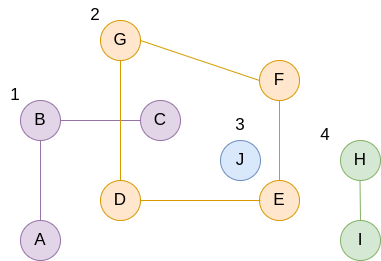

The diagram above was exported from draw.io. Its source (the exported page's mxGraphModel, read from the mxfile embedded in the PNG):
<mxGraphModel dx="1422" dy="736" grid="1" gridSize="10" guides="1" tooltips="1" connect="1" arrows="1" fold="1" page="1" pageScale="1" pageWidth="827" pageHeight="1169" math="0" shadow="0">
  <root>
    <mxCell id="0" />
    <mxCell id="1" parent="0" />
    <mxCell id="RK2FJPc5hKmepZsbUFuB-1" value="" style="ellipse;whiteSpace=wrap;html=1;aspect=fixed;fillColor=#e1d5e7;strokeColor=#9673a6;" vertex="1" parent="1">
      <mxGeometry x="160" y="120" width="40" height="40" as="geometry" />
    </mxCell>
    <mxCell id="RK2FJPc5hKmepZsbUFuB-2" value="" style="ellipse;whiteSpace=wrap;html=1;aspect=fixed;fillColor=#e1d5e7;strokeColor=#9673a6;" vertex="1" parent="1">
      <mxGeometry x="280" y="120" width="40" height="40" as="geometry" />
    </mxCell>
    <mxCell id="RK2FJPc5hKmepZsbUFuB-3" value="" style="ellipse;whiteSpace=wrap;html=1;aspect=fixed;fillColor=#e1d5e7;strokeColor=#9673a6;" vertex="1" parent="1">
      <mxGeometry x="160" y="240" width="40" height="40" as="geometry" />
    </mxCell>
    <mxCell id="RK2FJPc5hKmepZsbUFuB-4" value="" style="ellipse;whiteSpace=wrap;html=1;aspect=fixed;fillColor=#ffe6cc;strokeColor=#d79b00;" vertex="1" parent="1">
      <mxGeometry x="240" y="40" width="40" height="40" as="geometry" />
    </mxCell>
    <mxCell id="RK2FJPc5hKmepZsbUFuB-5" value="" style="ellipse;whiteSpace=wrap;html=1;aspect=fixed;fillColor=#ffe6cc;strokeColor=#d79b00;" vertex="1" parent="1">
      <mxGeometry x="240" y="200" width="40" height="40" as="geometry" />
    </mxCell>
    <mxCell id="RK2FJPc5hKmepZsbUFuB-6" value="" style="ellipse;whiteSpace=wrap;html=1;aspect=fixed;fillColor=#ffe6cc;strokeColor=#d79b00;" vertex="1" parent="1">
      <mxGeometry x="399" y="200" width="40" height="40" as="geometry" />
    </mxCell>
    <mxCell id="RK2FJPc5hKmepZsbUFuB-7" value="" style="ellipse;whiteSpace=wrap;html=1;aspect=fixed;fillColor=#ffe6cc;strokeColor=#d79b00;" vertex="1" parent="1">
      <mxGeometry x="399" y="80" width="40" height="40" as="geometry" />
    </mxCell>
    <mxCell id="RK2FJPc5hKmepZsbUFuB-8" value="" style="ellipse;whiteSpace=wrap;html=1;aspect=fixed;fillColor=#d5e8d4;strokeColor=#82b366;" vertex="1" parent="1">
      <mxGeometry x="480" y="160" width="40" height="40" as="geometry" />
    </mxCell>
    <mxCell id="RK2FJPc5hKmepZsbUFuB-9" value="" style="ellipse;whiteSpace=wrap;html=1;aspect=fixed;fillColor=#d5e8d4;strokeColor=#82b366;" vertex="1" parent="1">
      <mxGeometry x="480" y="240" width="40" height="40" as="geometry" />
    </mxCell>
    <mxCell id="RK2FJPc5hKmepZsbUFuB-10" value="" style="ellipse;whiteSpace=wrap;html=1;aspect=fixed;fillColor=#dae8fc;strokeColor=#6c8ebf;" vertex="1" parent="1">
      <mxGeometry x="360" y="160" width="40" height="40" as="geometry" />
    </mxCell>
    <mxCell id="RK2FJPc5hKmepZsbUFuB-11" value="" style="endArrow=none;html=1;rounded=0;entryX=0.5;entryY=1;entryDx=0;entryDy=0;fillColor=#e1d5e7;strokeColor=#9673a6;" edge="1" parent="1" target="RK2FJPc5hKmepZsbUFuB-1">
      <mxGeometry width="50" height="50" relative="1" as="geometry">
        <mxPoint x="180" y="240" as="sourcePoint" />
        <mxPoint x="230" y="190" as="targetPoint" />
      </mxGeometry>
    </mxCell>
    <mxCell id="RK2FJPc5hKmepZsbUFuB-13" value="" style="endArrow=none;html=1;rounded=0;entryX=0;entryY=0.5;entryDx=0;entryDy=0;exitX=1;exitY=0.5;exitDx=0;exitDy=0;fillColor=#e1d5e7;strokeColor=#9673a6;" edge="1" parent="1" source="RK2FJPc5hKmepZsbUFuB-1" target="RK2FJPc5hKmepZsbUFuB-2">
      <mxGeometry width="50" height="50" relative="1" as="geometry">
        <mxPoint x="190" y="250" as="sourcePoint" />
        <mxPoint x="190" y="170" as="targetPoint" />
      </mxGeometry>
    </mxCell>
    <mxCell id="RK2FJPc5hKmepZsbUFuB-14" value="" style="endArrow=none;html=1;rounded=0;entryX=0.5;entryY=1;entryDx=0;entryDy=0;exitX=0.5;exitY=0;exitDx=0;exitDy=0;fillColor=#ffe6cc;strokeColor=#d79b00;" edge="1" parent="1" source="RK2FJPc5hKmepZsbUFuB-5" target="RK2FJPc5hKmepZsbUFuB-4">
      <mxGeometry width="50" height="50" relative="1" as="geometry">
        <mxPoint x="208.5" y="150" as="sourcePoint" />
        <mxPoint x="208.5" y="70" as="targetPoint" />
      </mxGeometry>
    </mxCell>
    <mxCell id="RK2FJPc5hKmepZsbUFuB-15" value="" style="endArrow=none;html=1;rounded=0;entryX=1;entryY=0.5;entryDx=0;entryDy=0;fillColor=#ffe6cc;strokeColor=#d79b00;" edge="1" parent="1" target="RK2FJPc5hKmepZsbUFuB-5">
      <mxGeometry width="50" height="50" relative="1" as="geometry">
        <mxPoint x="400" y="220" as="sourcePoint" />
        <mxPoint x="208.5" y="190" as="targetPoint" />
      </mxGeometry>
    </mxCell>
    <mxCell id="RK2FJPc5hKmepZsbUFuB-16" value="" style="endArrow=none;html=1;rounded=0;entryX=0.5;entryY=1;entryDx=0;entryDy=0;fillColor=#ffe6cc;strokeColor=#d79b00;exitX=0.5;exitY=0;exitDx=0;exitDy=0;" edge="1" parent="1" source="RK2FJPc5hKmepZsbUFuB-6" target="RK2FJPc5hKmepZsbUFuB-7">
      <mxGeometry width="50" height="50" relative="1" as="geometry">
        <mxPoint x="328.5" y="190" as="sourcePoint" />
        <mxPoint x="328.5" y="110" as="targetPoint" />
      </mxGeometry>
    </mxCell>
    <mxCell id="RK2FJPc5hKmepZsbUFuB-17" value="" style="endArrow=none;html=1;rounded=0;entryX=0;entryY=0.5;entryDx=0;entryDy=0;exitX=1;exitY=0.5;exitDx=0;exitDy=0;fillColor=#ffe6cc;strokeColor=#d79b00;" edge="1" parent="1" source="RK2FJPc5hKmepZsbUFuB-4" target="RK2FJPc5hKmepZsbUFuB-7">
      <mxGeometry width="50" height="50" relative="1" as="geometry">
        <mxPoint x="308" y="90" as="sourcePoint" />
        <mxPoint x="308" y="10" as="targetPoint" />
      </mxGeometry>
    </mxCell>
    <mxCell id="RK2FJPc5hKmepZsbUFuB-21" value="" style="endArrow=none;html=1;rounded=0;entryX=0.5;entryY=1;entryDx=0;entryDy=0;fillColor=#d5e8d4;strokeColor=#82b366;" edge="1" parent="1">
      <mxGeometry width="50" height="50" relative="1" as="geometry">
        <mxPoint x="500" y="240" as="sourcePoint" />
        <mxPoint x="499.5" y="200" as="targetPoint" />
      </mxGeometry>
    </mxCell>
    <mxCell id="RK2FJPc5hKmepZsbUFuB-27" value="&lt;font style=&quot;font-size: 17px&quot;&gt;1&lt;/font&gt;" style="text;html=1;strokeColor=none;fillColor=none;align=center;verticalAlign=middle;whiteSpace=wrap;rounded=0;" vertex="1" parent="1">
      <mxGeometry x="140" y="100" width="30" height="30" as="geometry" />
    </mxCell>
    <mxCell id="RK2FJPc5hKmepZsbUFuB-28" value="&lt;font style=&quot;font-size: 17px&quot;&gt;2&lt;/font&gt;" style="text;html=1;strokeColor=none;fillColor=none;align=center;verticalAlign=middle;whiteSpace=wrap;rounded=0;" vertex="1" parent="1">
      <mxGeometry x="220" y="20" width="30" height="30" as="geometry" />
    </mxCell>
    <mxCell id="RK2FJPc5hKmepZsbUFuB-29" value="&lt;font style=&quot;font-size: 17px&quot;&gt;3&lt;/font&gt;" style="text;html=1;strokeColor=none;fillColor=none;align=center;verticalAlign=middle;whiteSpace=wrap;rounded=0;" vertex="1" parent="1">
      <mxGeometry x="365" y="130" width="30" height="30" as="geometry" />
    </mxCell>
    <mxCell id="RK2FJPc5hKmepZsbUFuB-30" value="&lt;font style=&quot;font-size: 17px&quot;&gt;4&lt;/font&gt;" style="text;html=1;strokeColor=none;fillColor=none;align=center;verticalAlign=middle;whiteSpace=wrap;rounded=0;" vertex="1" parent="1">
      <mxGeometry x="450" y="140" width="30" height="30" as="geometry" />
    </mxCell>
    <mxCell id="RK2FJPc5hKmepZsbUFuB-31" value="&lt;font style=&quot;font-size: 17px&quot;&gt;A&lt;/font&gt;" style="text;html=1;strokeColor=none;fillColor=none;align=center;verticalAlign=middle;whiteSpace=wrap;rounded=0;" vertex="1" parent="1">
      <mxGeometry x="165" y="245" width="30" height="30" as="geometry" />
    </mxCell>
    <mxCell id="RK2FJPc5hKmepZsbUFuB-32" value="&lt;font style=&quot;font-size: 17px&quot;&gt;B&lt;/font&gt;" style="text;html=1;strokeColor=none;fillColor=none;align=center;verticalAlign=middle;whiteSpace=wrap;rounded=0;" vertex="1" parent="1">
      <mxGeometry x="165" y="125" width="30" height="30" as="geometry" />
    </mxCell>
    <mxCell id="RK2FJPc5hKmepZsbUFuB-33" value="&lt;font style=&quot;font-size: 17px&quot;&gt;C&lt;/font&gt;" style="text;html=1;strokeColor=none;fillColor=none;align=center;verticalAlign=middle;whiteSpace=wrap;rounded=0;" vertex="1" parent="1">
      <mxGeometry x="285" y="125" width="30" height="30" as="geometry" />
    </mxCell>
    <mxCell id="RK2FJPc5hKmepZsbUFuB-34" value="&lt;font style=&quot;font-size: 17px&quot;&gt;D&lt;/font&gt;" style="text;html=1;strokeColor=none;fillColor=none;align=center;verticalAlign=middle;whiteSpace=wrap;rounded=0;" vertex="1" parent="1">
      <mxGeometry x="245" y="205" width="30" height="30" as="geometry" />
    </mxCell>
    <mxCell id="RK2FJPc5hKmepZsbUFuB-35" value="&lt;font style=&quot;font-size: 17px&quot;&gt;E&lt;/font&gt;" style="text;html=1;strokeColor=none;fillColor=none;align=center;verticalAlign=middle;whiteSpace=wrap;rounded=0;" vertex="1" parent="1">
      <mxGeometry x="404" y="205" width="30" height="30" as="geometry" />
    </mxCell>
    <mxCell id="RK2FJPc5hKmepZsbUFuB-36" value="&lt;font style=&quot;font-size: 17px&quot;&gt;F&lt;/font&gt;" style="text;html=1;strokeColor=none;fillColor=none;align=center;verticalAlign=middle;whiteSpace=wrap;rounded=0;" vertex="1" parent="1">
      <mxGeometry x="404" y="85" width="30" height="30" as="geometry" />
    </mxCell>
    <mxCell id="RK2FJPc5hKmepZsbUFuB-37" value="&lt;font style=&quot;font-size: 17px&quot;&gt;G&lt;/font&gt;" style="text;html=1;strokeColor=none;fillColor=none;align=center;verticalAlign=middle;whiteSpace=wrap;rounded=0;" vertex="1" parent="1">
      <mxGeometry x="245" y="45" width="30" height="30" as="geometry" />
    </mxCell>
    <mxCell id="RK2FJPc5hKmepZsbUFuB-38" value="&lt;font style=&quot;font-size: 17px&quot;&gt;H&lt;/font&gt;" style="text;html=1;strokeColor=none;fillColor=none;align=center;verticalAlign=middle;whiteSpace=wrap;rounded=0;" vertex="1" parent="1">
      <mxGeometry x="485" y="165" width="30" height="30" as="geometry" />
    </mxCell>
    <mxCell id="RK2FJPc5hKmepZsbUFuB-39" value="&lt;font style=&quot;font-size: 17px&quot;&gt;I&lt;/font&gt;" style="text;html=1;strokeColor=none;fillColor=none;align=center;verticalAlign=middle;whiteSpace=wrap;rounded=0;" vertex="1" parent="1">
      <mxGeometry x="485" y="245" width="30" height="30" as="geometry" />
    </mxCell>
    <mxCell id="RK2FJPc5hKmepZsbUFuB-40" value="&lt;font style=&quot;font-size: 17px&quot;&gt;J&lt;/font&gt;" style="text;html=1;strokeColor=none;fillColor=none;align=center;verticalAlign=middle;whiteSpace=wrap;rounded=0;" vertex="1" parent="1">
      <mxGeometry x="365" y="165" width="30" height="30" as="geometry" />
    </mxCell>
  </root>
</mxGraphModel>